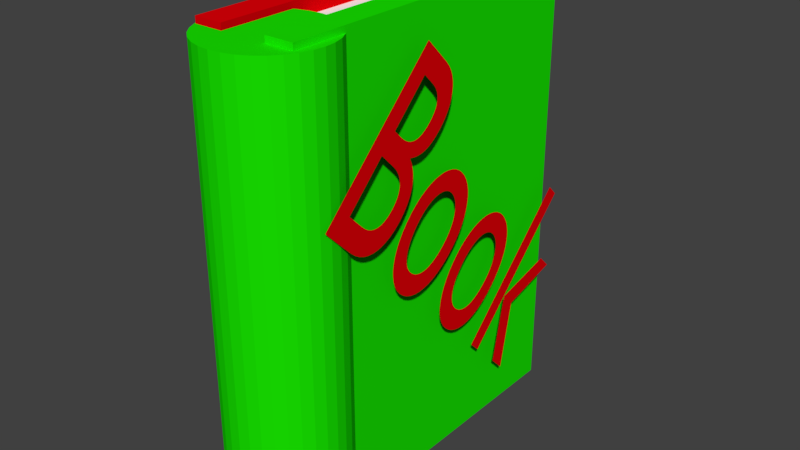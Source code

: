 # Source: Book.blend  (saved by Blender 2.79.0; exported with 4.5.12 LTS)
import bpy
from mathutils import Matrix  # noqa: F401  (used for matrix-valued properties, if any)

bpy.ops.wm.read_factory_settings(use_empty=True)
scene = bpy.context.scene
scene.name = 'Scene'

# ---- collections
col_collection_1 = bpy.data.collections.new('Collection 1'); scene.collection.children.link(col_collection_1)

# ---- materials (node trees are filled in below, after node groups)
mat_marcolibro = bpy.data.materials.new('MarcoLibro')
mat_marcolibro.alpha_threshold = 0.0
mat_marcolibro.use_transparent_shadow = False
mat_marcolibro.diffuse_color = (0.009448, 0.8, 0.0, 1.0)
mat_marcolibro.specular_color = (0.01668, 1.0, 0.0)
mat_marcolibro.roughness = 0.5
mat_marcolibro2 = bpy.data.materials.new('MarcoLibro2')
mat_marcolibro2.alpha_threshold = 0.0
mat_marcolibro2.use_transparent_shadow = False
mat_marcolibro2.diffuse_color = (0.8, 0.0, 0.002849, 1.0)
mat_marcolibro2.specular_color = (0.0, 1.0, 0.002654)
mat_marcolibro2.roughness = 0.5
mat_marcolibro2.specular_intensity = 1.0
mat_hojas = bpy.data.materials.new('Hojas')
mat_hojas.alpha_threshold = 0.0
mat_hojas.use_transparent_shadow = False
mat_hojas.diffuse_color = (1.0, 1.0, 1.0, 1.0)
mat_hojas.specular_color = (0.004256, 1.0, 0.0)
mat_hojas.roughness = 0.5
mat_hojas.specular_intensity = 1.0
mat_hojas.line_color = (0.0, 0.0, 0.0, 1.0)

# ---- material node trees

# ---- world
world_world = bpy.data.worlds.new('World'); scene.world = world_world
world_world.color = (0.05088, 0.05088, 0.05088)
world_world.use_sun_shadow = False
world_world.sun_shadow_jitter_overblur = 0.0
world_world.cycles.sampling_method = 'MANUAL'

# ---- meshes
me_cube_002 = bpy.data.meshes.new('Cube.002')
me_cube_002.from_pydata([(1.0, 1.0, -1.0), (1.0, -1.0, -1.0), (-1.0, -1.0, -1.0), (-1.0, 1.0, -1.0), (1.0, 1.0, 1.0), (1.0, -1.0, 1.0), (-1.0, -1.0, 1.0), (-1.0, 1.0, 1.0), (-2.467, -0.5255, -0.9871), (-2.467, -0.5255, 0.9724), (-1.65, -0.5321, -0.9871), (-1.65, -0.5321, 0.9724), (-0.865, -0.5516, -0.9871), (-0.865, -0.5516, 0.9724), (-0.1413, -0.5833, -0.9871), (-0.1413, -0.5833, 0.9724), (0.4929, -0.6259, -0.9871), (0.4929, -0.6259, 0.9724), (1.013, -0.6778, -0.9871), (1.013, -0.6778, 0.9724), (1.4, -0.737, -0.9871), (1.4, -0.737, 0.9724), (1.638, -0.8013, -0.9871), (1.638, -0.8013, 0.9724), (1.719, -0.8681, -0.9871), (1.719, -0.8681, 0.9724), (1.638, -0.9349, -0.9871), (1.638, -0.9349, 0.9724), (1.4, -0.9992, -0.9871), (1.4, -0.9992, 0.9724), (1.013, -1.058, -0.9871), (1.013, -1.058, 0.9724), (0.4929, -1.11, -0.9871), (0.4929, -1.11, 0.9724), (-0.1413, -1.153, -0.9871), (-0.1413, -1.153, 0.9724), (-0.865, -1.185, -0.9871), (-0.865, -1.185, 0.9724), (-1.65, -1.204, -0.9871), (-1.65, -1.204, 0.9724), (-2.467, -1.211, -0.9871), (-2.467, -1.211, 0.9724), (-3.283, -1.204, -0.9871), (-3.283, -1.204, 0.9724), (-4.069, -1.185, -0.9871), (-4.069, -1.185, 0.9724), (-4.792, -1.153, -0.9871), (-4.792, -1.153, 0.9724), (-5.426, -1.11, -0.9871), (-5.426, -1.11, 0.9724), (-5.947, -1.058, -0.9871), (-5.947, -1.058, 0.9724), (-6.334, -0.9992, -0.9871), (-6.334, -0.9992, 0.9724), (-6.572, -0.9349, -0.9871), (-6.572, -0.9349, 0.9724), (-6.652, -0.8681, -0.9871), (-6.652, -0.8681, 0.9724), (-6.572, -0.8013, -0.9871), (-6.572, -0.8013, 0.9724), (-6.334, -0.737, -0.9871), (-6.334, -0.737, 0.9724), (-5.947, -0.6778, -0.9871), (-5.947, -0.6778, 0.9724), (-5.426, -0.6259, -0.9871), (-5.426, -0.6259, 0.9724), (-4.792, -0.5833, -0.9871), (-4.792, -0.5833, 0.9724), (-4.069, -0.5516, -0.9871), (-4.069, -0.5516, 0.9724), (-3.283, -0.5321, -0.9871), (-3.283, -0.5321, 0.9724), (-4.232, 1.0, -1.0), (-4.232, -1.0, -1.0), (-6.232, -1.0, -1.0), (-6.232, 1.0, -1.0), (-4.232, 1.0, 1.0), (-4.232, -1.0, 1.0), (-6.232, -1.0, 1.0), (-6.232, 1.0, 1.0), (-0.5756, 0.8135, -0.934), (-0.5756, -0.6157, -0.934), (-5.706, -0.6157, -0.934), (-5.706, 0.8135, -0.934), (-0.5756, 0.8135, 0.934), (-0.5756, -0.6157, 0.934), (-5.706, -0.6157, 0.934), (-5.706, 0.8135, 0.934)], [], [(0, 1, 2, 3), (4, 7, 6, 5), (0, 4, 5, 1), (1, 5, 6, 2), (2, 6, 7, 3), (4, 0, 3, 7), (8, 9, 11, 10), (10, 11, 13, 12), (12, 13, 15, 14), (14, 15, 17, 16), (16, 17, 19, 18), (18, 19, 21, 20), (20, 21, 23, 22), (22, 23, 25, 24), (24, 25, 27, 26), (26, 27, 29, 28), (28, 29, 31, 30), (30, 31, 33, 32), (32, 33, 35, 34), (34, 35, 37, 36), (36, 37, 39, 38), (38, 39, 41, 40), (40, 41, 43, 42), (42, 43, 45, 44), (44, 45, 47, 46), (46, 47, 49, 48), (48, 49, 51, 50), (50, 51, 53, 52), (52, 53, 55, 54), (54, 55, 57, 56), (56, 57, 59, 58), (58, 59, 61, 60), (60, 61, 63, 62), (62, 63, 65, 64), (64, 65, 67, 66), (66, 67, 69, 68), (11, 9, 71, 69, 67, 65, 63, 61, 59, 57, 55, 53, 51, 49, 47, 45, 43, 41, 39, 37, 35, 33, 31, 29, 27, 25, 23, 21, 19, 17, 15, 13), (68, 69, 71, 70), (70, 71, 9, 8), (8, 10, 12, 14, 16, 18, 20, 22, 24, 26, 28, 30, 32, 34, 36, 38, 40, 42, 44, 46, 48, 50, 52, 54, 56, 58, 60, 62, 64, 66, 68, 70), (72, 73, 74, 75), (76, 79, 78, 77), (72, 76, 77, 73), (73, 77, 78, 74), (74, 78, 79, 75), (76, 72, 75, 79), (80, 81, 82, 83), (84, 87, 86, 85), (80, 84, 85, 81), (81, 85, 86, 82), (82, 86, 87, 83), (84, 80, 83, 87)])
me_cube_002.polygons.foreach_set('material_index', [0, 0, 0, 0, 0, 0, 0, 0, 0, 0, 0, 0, 0, 0, 0, 0, 0, 0, 0, 0, 0, 0, 0, 0, 0, 0, 0, 0, 0, 0, 0, 0, 0, 0, 0, 0, 0, 0, 0, 0, 1, 1, 1, 1, 1, 1, 2, 2, 2, 2, 2, 2])
me_cube_002.materials.append(mat_marcolibro)
me_cube_002.materials.append(mat_marcolibro2)
me_cube_002.materials.append(mat_hojas)
me_cube_002.use_remesh_preserve_volume = False
me_cube_002.use_remesh_preserve_attributes = False
me_cube_002.use_mirror_vertex_groups = False
me_cube_002.update()

# ---- curves / text
txt_text_001 = bpy.data.curves.new('Text.001', 'FONT')
txt_text_001.dimensions = '2D'
txt_text_001.body = 'Book'
txt_text_001.materials.append(mat_marcolibro)
txt_text_001.use_path_clamp = True
txt_text_001.bevel_resolution = 0
txt_text = bpy.data.curves.new('Text', 'FONT')
txt_text.dimensions = '2D'
txt_text.body = 'Book'
txt_text.materials.append(mat_marcolibro2)
txt_text.use_path_clamp = True
txt_text.bevel_resolution = 0

# ---- objects
ob_cube_001 = bpy.data.objects.new('Cube.001', me_cube_002)
ob_text_001 = bpy.data.objects.new('Text.001', txt_text_001)
ob_text = bpy.data.objects.new('Text', txt_text)

# ---- transforms, parenting, visibility, modifiers, constraints
ob_cube_001.location = (0.2933, -0.1104, 1.78)
ob_cube_001.scale = (0.09338, 1.116, 1.491)
ob_cube_001.lock_rotations_4d = False
ob_cube_001.empty_display_type = 'ARROWS'
ob_cube_001.lineart.crease_threshold = 0.0
ob_text_001.parent = ob_cube_001
ob_text_001.matrix_parent_inverse = Matrix(((10.71, 0.0, 0.0, -3.141), (-2.98e-08, 0.8958, 0.0, 0.09888), (0.0, 0.0, 0.6707, -1.194), (0.0, 0.0, 0.0, 1.0)))
ob_text_001.location = (-0.3087, 1.096, 2.531)
ob_text_001.rotation_euler = (1.571, 0.8896, 4.712)
ob_text_001.scale = (1.107, 1.68, 1.0)
ob_text_001.lineart.crease_threshold = 0.0
ob_text.parent = ob_cube_001
ob_text.matrix_parent_inverse = Matrix(((10.71, 0.0, 0.0, -3.141), (-2.98e-08, 0.8958, 0.0, 0.09888), (0.0, 0.0, 0.6707, -1.194), (0.0, 0.0, 0.0, 1.0)))
ob_text.location = (0.4693, -1.201, 2.335)
ob_text.rotation_euler = (1.571, 0.7916, 1.571)
ob_text.scale = (1.107, 1.68, 1.0)
ob_text.lineart.crease_threshold = 0.0

# ---- collection membership
col_collection_1.objects.link(ob_cube_001)
col_collection_1.objects.link(ob_text_001)
col_collection_1.objects.link(ob_text)

# ---- scene / render settings (as saved in the file)
scene.frame_start = 1; scene.frame_end = 250; scene.frame_set(1)
scene.render.engine = 'BLENDER_EEVEE_NEXT'
scene.render.resolution_percentage = 50
scene.render.dither_intensity = 0.0
scene.cycles.use_denoising = False
scene.cycles.samples = 128
scene.cycles.sampling_pattern = 'TABULATED_SOBOL'
scene.cycles.use_adaptive_sampling = False
scene.cycles.use_light_tree = False
scene.cycles.blur_glossy = 0.0
scene.cycles.sample_clamp_indirect = 0.0
scene.view_settings.view_transform = 'Standard'
bpy.context.view_layer.update()

# ---- added for rendering (the .blend has no active camera and no usable light): camera, sun
cam_auto = bpy.data.cameras.new('AutoCamera')
cam_auto.lens = 50.0
cam_auto.sensor_width = 36.0
cam_auto.clip_end = 1000.0
ob_auto_camera = bpy.data.objects.new('AutoCamera', cam_auto)
scene.collection.objects.link(ob_auto_camera)
ob_auto_camera.location = (3.9026, -4.67946, 4.84505)
ob_auto_camera.rotation_euler = (1.09748, -7.21219e-08, 0.694738)
scene.camera = ob_auto_camera
light_auto_sun = bpy.data.lights.new('AutoSun', 'SUN')
light_auto_sun.energy = 3.0
light_auto_sun.angle = 0.0523599
ob_auto_sun = bpy.data.objects.new('AutoSun', light_auto_sun)
scene.collection.objects.link(ob_auto_sun)
ob_auto_sun.rotation_euler = (0.872665, 0.174533, 0.523599)
bpy.context.view_layer.update()
